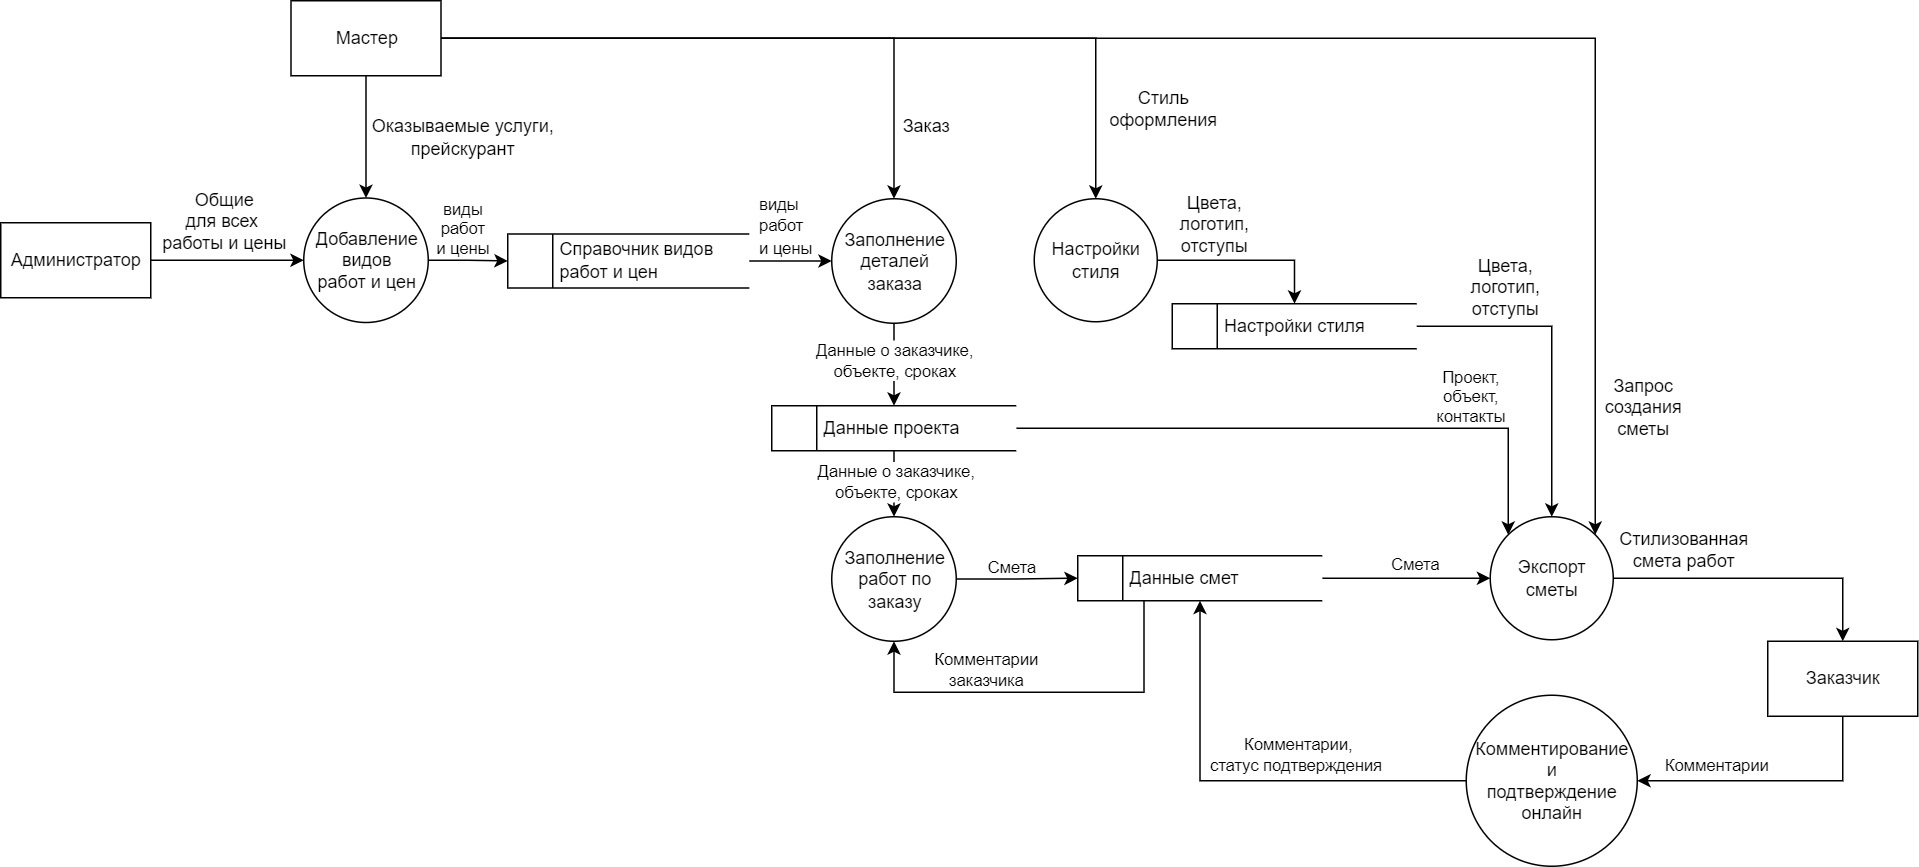

The diagram above was exported from draw.io. Its source (the exported page's mxGraphModel, read from the mxfile embedded in the PNG):
<mxGraphModel dx="2518" dy="1095" grid="0" gridSize="10" guides="1" tooltips="1" connect="1" arrows="1" fold="1" page="0" pageScale="1" pageWidth="827" pageHeight="1169" math="0" shadow="0">
  <root>
    <mxCell id="0" />
    <mxCell id="1" parent="0" />
    <mxCell id="-zxL0IKIXm81sehx7NzJ-12" value="" style="edgeStyle=orthogonalEdgeStyle;rounded=0;orthogonalLoop=1;jettySize=auto;html=1;exitX=1;exitY=0.5;exitDx=0;exitDy=0;entryX=0;entryY=0.5;entryDx=0;entryDy=0;" edge="1" parent="1" source="-zxL0IKIXm81sehx7NzJ-1" target="-zxL0IKIXm81sehx7NzJ-3">
      <mxGeometry x="0.0545" y="25" relative="1" as="geometry">
        <mxPoint as="offset" />
      </mxGeometry>
    </mxCell>
    <mxCell id="-zxL0IKIXm81sehx7NzJ-53" value="&lt;span style=&quot;color: rgba(0, 0, 0, 0); font-family: monospace; font-size: 0px; text-align: start;&quot;&gt;%3CmxGraphModel%3E%3Croot%3E%3CmxCell%20id%3D%220%22%2F%3E%3CmxCell%20id%3D%221%22%20parent%3D%220%22%2F%3E%3CmxCell%20id%3D%222%22%20value%3D%22%D0%B2%D0%B8%D0%B4%D1%8B%26lt%3Bbr%26gt%3B%D1%80%D0%B0%D0%B1%D0%BE%D1%82%26lt%3Bbr%26gt%3B%D0%B8%20%D1%86%D0%B5%D0%BD%D1%8B%22%20style%3D%22edgeLabel%3Bhtml%3D1%3Balign%3Dcenter%3BverticalAlign%3Dmiddle%3Bresizable%3D0%3Bpoints%3D%5B%5D%3B%22%20vertex%3D%221%22%20connectable%3D%220%22%20parent%3D%221%22%3E%3CmxGeometry%20x%3D%22-277.99999999999886%22%20y%3D%22-64%22%20as%3D%22geometry%22%2F%3E%3C%2FmxCell%3E%3C%2Froot%3E%3C%2FmxGraphModel%3E&lt;/span&gt;" style="edgeLabel;html=1;align=center;verticalAlign=middle;resizable=0;points=[];" vertex="1" connectable="0" parent="-zxL0IKIXm81sehx7NzJ-12">
      <mxGeometry x="0.2416" y="-1" relative="1" as="geometry">
        <mxPoint y="1" as="offset" />
      </mxGeometry>
    </mxCell>
    <mxCell id="-zxL0IKIXm81sehx7NzJ-1" value="&lt;span style=&quot;white-space: pre;&quot;&gt;&#09;&lt;/span&gt;&amp;nbsp;Справочник видов&lt;br&gt;&lt;span style=&quot;white-space: pre;&quot;&gt;&#09;&lt;/span&gt;&amp;nbsp;работ и цен" style="html=1;dashed=0;whitespace=wrap;shape=mxgraph.dfd.dataStoreID;align=left;spacingLeft=3;points=[[0,0],[0.5,0],[1,0],[0,0.5],[1,0.5],[0,1],[0.5,1],[1,1]];" vertex="1" parent="1">
      <mxGeometry x="-248" y="-60.5" width="161" height="36" as="geometry" />
    </mxCell>
    <mxCell id="-zxL0IKIXm81sehx7NzJ-19" style="edgeStyle=orthogonalEdgeStyle;rounded=0;orthogonalLoop=1;jettySize=auto;html=1;" edge="1" parent="1" source="-zxL0IKIXm81sehx7NzJ-2" target="-zxL0IKIXm81sehx7NzJ-18">
      <mxGeometry relative="1" as="geometry" />
    </mxCell>
    <mxCell id="-zxL0IKIXm81sehx7NzJ-2" value="&lt;span style=&quot;white-space: pre;&quot;&gt;&#09;&lt;/span&gt;&amp;nbsp;Настройки стиля" style="html=1;dashed=0;whitespace=wrap;shape=mxgraph.dfd.dataStoreID;align=left;spacingLeft=3;points=[[0,0],[0.5,0],[1,0],[0,0.5],[1,0.5],[0,1],[0.5,1],[1,1]];" vertex="1" parent="1">
      <mxGeometry x="195" y="-14" width="163" height="30" as="geometry" />
    </mxCell>
    <mxCell id="-zxL0IKIXm81sehx7NzJ-16" style="edgeStyle=orthogonalEdgeStyle;rounded=0;orthogonalLoop=1;jettySize=auto;html=1;entryX=0.5;entryY=0;entryDx=0;entryDy=0;" edge="1" parent="1" source="-zxL0IKIXm81sehx7NzJ-3" target="-zxL0IKIXm81sehx7NzJ-9">
      <mxGeometry relative="1" as="geometry" />
    </mxCell>
    <mxCell id="-zxL0IKIXm81sehx7NzJ-36" value="Данные о заказчике,&lt;br&gt;объекте, сроках" style="edgeLabel;html=1;align=center;verticalAlign=middle;resizable=0;points=[];" vertex="1" connectable="0" parent="-zxL0IKIXm81sehx7NzJ-16">
      <mxGeometry x="0.1919" relative="1" as="geometry">
        <mxPoint y="-8" as="offset" />
      </mxGeometry>
    </mxCell>
    <mxCell id="-zxL0IKIXm81sehx7NzJ-17" style="edgeStyle=orthogonalEdgeStyle;rounded=0;orthogonalLoop=1;jettySize=auto;html=1;entryX=0;entryY=0.5;entryDx=0;entryDy=0;exitX=1;exitY=0.5;exitDx=0;exitDy=0;" edge="1" parent="1" source="-zxL0IKIXm81sehx7NzJ-38" target="-zxL0IKIXm81sehx7NzJ-10">
      <mxGeometry relative="1" as="geometry">
        <mxPoint x="-144" y="167" as="sourcePoint" />
      </mxGeometry>
    </mxCell>
    <mxCell id="-zxL0IKIXm81sehx7NzJ-37" value="Смета" style="edgeLabel;html=1;align=center;verticalAlign=middle;resizable=0;points=[];" vertex="1" connectable="0" parent="-zxL0IKIXm81sehx7NzJ-17">
      <mxGeometry x="0.1462" relative="1" as="geometry">
        <mxPoint x="-10" y="-7" as="offset" />
      </mxGeometry>
    </mxCell>
    <mxCell id="-zxL0IKIXm81sehx7NzJ-3" value="Заполнение&lt;br&gt;деталей&lt;br&gt;заказа" style="shape=ellipse;html=1;dashed=0;whitespace=wrap;aspect=fixed;perimeter=ellipsePerimeter;" vertex="1" parent="1">
      <mxGeometry x="-32" y="-84" width="83" height="83" as="geometry" />
    </mxCell>
    <mxCell id="-zxL0IKIXm81sehx7NzJ-45" style="edgeStyle=orthogonalEdgeStyle;rounded=0;orthogonalLoop=1;jettySize=auto;html=1;entryX=1;entryY=0.5;entryDx=0;entryDy=0;exitX=0.5;exitY=1;exitDx=0;exitDy=0;" edge="1" parent="1" source="-zxL0IKIXm81sehx7NzJ-5" target="-zxL0IKIXm81sehx7NzJ-44">
      <mxGeometry relative="1" as="geometry" />
    </mxCell>
    <mxCell id="-zxL0IKIXm81sehx7NzJ-56" value="Комментарии" style="edgeLabel;html=1;align=center;verticalAlign=middle;resizable=0;points=[];" vertex="1" connectable="0" parent="-zxL0IKIXm81sehx7NzJ-45">
      <mxGeometry x="0.5889" y="-1" relative="1" as="geometry">
        <mxPoint x="16" y="-9" as="offset" />
      </mxGeometry>
    </mxCell>
    <mxCell id="-zxL0IKIXm81sehx7NzJ-5" value="Заказчик" style="html=1;dashed=0;whitespace=wrap;" vertex="1" parent="1">
      <mxGeometry x="592" y="211" width="100" height="50" as="geometry" />
    </mxCell>
    <mxCell id="-zxL0IKIXm81sehx7NzJ-11" style="edgeStyle=orthogonalEdgeStyle;rounded=0;orthogonalLoop=1;jettySize=auto;html=1;" edge="1" parent="1" source="-zxL0IKIXm81sehx7NzJ-6" target="-zxL0IKIXm81sehx7NzJ-3">
      <mxGeometry relative="1" as="geometry" />
    </mxCell>
    <mxCell id="-zxL0IKIXm81sehx7NzJ-14" style="edgeStyle=orthogonalEdgeStyle;rounded=0;orthogonalLoop=1;jettySize=auto;html=1;" edge="1" parent="1" source="-zxL0IKIXm81sehx7NzJ-6" target="-zxL0IKIXm81sehx7NzJ-13">
      <mxGeometry relative="1" as="geometry" />
    </mxCell>
    <mxCell id="-zxL0IKIXm81sehx7NzJ-22" style="edgeStyle=orthogonalEdgeStyle;rounded=0;orthogonalLoop=1;jettySize=auto;html=1;entryX=1;entryY=0;entryDx=0;entryDy=0;" edge="1" parent="1" source="-zxL0IKIXm81sehx7NzJ-6" target="-zxL0IKIXm81sehx7NzJ-18">
      <mxGeometry relative="1" as="geometry" />
    </mxCell>
    <mxCell id="-zxL0IKIXm81sehx7NzJ-26" style="edgeStyle=orthogonalEdgeStyle;rounded=0;orthogonalLoop=1;jettySize=auto;html=1;entryX=0.5;entryY=0;entryDx=0;entryDy=0;" edge="1" parent="1" source="-zxL0IKIXm81sehx7NzJ-6" target="-zxL0IKIXm81sehx7NzJ-25">
      <mxGeometry relative="1" as="geometry" />
    </mxCell>
    <mxCell id="-zxL0IKIXm81sehx7NzJ-6" value="Мастер" style="html=1;dashed=0;whitespace=wrap;" vertex="1" parent="1">
      <mxGeometry x="-392.5" y="-216" width="100" height="50" as="geometry" />
    </mxCell>
    <mxCell id="-zxL0IKIXm81sehx7NzJ-21" style="edgeStyle=orthogonalEdgeStyle;rounded=0;orthogonalLoop=1;jettySize=auto;html=1;entryX=0;entryY=0;entryDx=0;entryDy=0;" edge="1" parent="1" source="-zxL0IKIXm81sehx7NzJ-9" target="-zxL0IKIXm81sehx7NzJ-18">
      <mxGeometry relative="1" as="geometry" />
    </mxCell>
    <mxCell id="-zxL0IKIXm81sehx7NzJ-42" value="Проект,&lt;br&gt;объект,&lt;br&gt;контакты" style="edgeLabel;html=1;align=center;verticalAlign=middle;resizable=0;points=[];" vertex="1" connectable="0" parent="-zxL0IKIXm81sehx7NzJ-21">
      <mxGeometry x="-0.5425" y="-3" relative="1" as="geometry">
        <mxPoint x="211" y="-24" as="offset" />
      </mxGeometry>
    </mxCell>
    <mxCell id="-zxL0IKIXm81sehx7NzJ-41" style="edgeStyle=orthogonalEdgeStyle;rounded=0;orthogonalLoop=1;jettySize=auto;html=1;exitX=0.5;exitY=1;exitDx=0;exitDy=0;entryX=0.5;entryY=0;entryDx=0;entryDy=0;" edge="1" parent="1" source="-zxL0IKIXm81sehx7NzJ-9" target="-zxL0IKIXm81sehx7NzJ-38">
      <mxGeometry relative="1" as="geometry" />
    </mxCell>
    <mxCell id="-zxL0IKIXm81sehx7NzJ-51" value="Данные о заказчике,&lt;br&gt;объекте, сроках" style="edgeLabel;html=1;align=center;verticalAlign=middle;resizable=0;points=[];" vertex="1" connectable="0" parent="-zxL0IKIXm81sehx7NzJ-41">
      <mxGeometry x="-0.3528" y="1" relative="1" as="geometry">
        <mxPoint y="6" as="offset" />
      </mxGeometry>
    </mxCell>
    <mxCell id="-zxL0IKIXm81sehx7NzJ-9" value="&lt;span style=&quot;white-space: pre;&quot;&gt;&#09;&lt;/span&gt;&amp;nbsp;Данные проекта" style="html=1;dashed=0;whitespace=wrap;shape=mxgraph.dfd.dataStoreID;align=left;spacingLeft=3;points=[[0,0],[0.5,0],[1,0],[0,0.5],[1,0.5],[0,1],[0.5,1],[1,1]];" vertex="1" parent="1">
      <mxGeometry x="-72" y="54" width="163" height="30" as="geometry" />
    </mxCell>
    <mxCell id="-zxL0IKIXm81sehx7NzJ-20" style="edgeStyle=orthogonalEdgeStyle;rounded=0;orthogonalLoop=1;jettySize=auto;html=1;exitX=1;exitY=0.5;exitDx=0;exitDy=0;" edge="1" parent="1" source="-zxL0IKIXm81sehx7NzJ-10" target="-zxL0IKIXm81sehx7NzJ-18">
      <mxGeometry relative="1" as="geometry" />
    </mxCell>
    <mxCell id="-zxL0IKIXm81sehx7NzJ-39" value="&lt;span style=&quot;color: rgba(0, 0, 0, 0); font-family: monospace; font-size: 0px; text-align: start;&quot;&gt;%3CmxGraphModel%3E%3Croot%3E%3CmxCell%20id%3D%220%22%2F%3E%3CmxCell%20id%3D%221%22%20parent%3D%220%22%2F%3E%3CmxCell%20id%3D%222%22%20value%3D%22%D0%A1%D0%BC%D0%B5%D1%82%D0%B0%22%20style%3D%22edgeLabel%3Bhtml%3D1%3Balign%3Dcenter%3BverticalAlign%3Dmiddle%3Bresizable%3D0%3Bpoints%3D%5B%5D%3B%22%20vertex%3D%221%22%20connectable%3D%220%22%20parent%3D%221%22%3E%3CmxGeometry%20x%3D%2268.50000000000045%22%20y%3D%22157%22%20as%3D%22geometry%22%2F%3E%3C%2FmxCell%3E%3C%2Froot%3E%3C%2FmxGraphModel%3E&lt;/span&gt;" style="edgeLabel;html=1;align=center;verticalAlign=middle;resizable=0;points=[];" vertex="1" connectable="0" parent="-zxL0IKIXm81sehx7NzJ-20">
      <mxGeometry x="0.2857" y="-1" relative="1" as="geometry">
        <mxPoint as="offset" />
      </mxGeometry>
    </mxCell>
    <mxCell id="-zxL0IKIXm81sehx7NzJ-40" value="Смета" style="edgeLabel;html=1;align=center;verticalAlign=middle;resizable=0;points=[];" vertex="1" connectable="0" parent="-zxL0IKIXm81sehx7NzJ-20">
      <mxGeometry x="0.3452" y="1" relative="1" as="geometry">
        <mxPoint x="-13" y="-8" as="offset" />
      </mxGeometry>
    </mxCell>
    <mxCell id="-zxL0IKIXm81sehx7NzJ-48" style="edgeStyle=orthogonalEdgeStyle;rounded=0;orthogonalLoop=1;jettySize=auto;html=1;entryX=0.5;entryY=1;entryDx=0;entryDy=0;exitX=0.271;exitY=1.006;exitDx=0;exitDy=0;exitPerimeter=0;" edge="1" parent="1" source="-zxL0IKIXm81sehx7NzJ-10" target="-zxL0IKIXm81sehx7NzJ-38">
      <mxGeometry relative="1" as="geometry">
        <Array as="points">
          <mxPoint x="176" y="245" />
          <mxPoint x="10" y="245" />
        </Array>
      </mxGeometry>
    </mxCell>
    <mxCell id="-zxL0IKIXm81sehx7NzJ-49" value="Комментарии&lt;br&gt;заказчика" style="edgeLabel;html=1;align=center;verticalAlign=middle;resizable=0;points=[];" vertex="1" connectable="0" parent="-zxL0IKIXm81sehx7NzJ-48">
      <mxGeometry x="0.3129" y="3" relative="1" as="geometry">
        <mxPoint x="5" y="-18" as="offset" />
      </mxGeometry>
    </mxCell>
    <mxCell id="-zxL0IKIXm81sehx7NzJ-10" value="&lt;span style=&quot;white-space: pre;&quot;&gt;&#09;&lt;/span&gt;&amp;nbsp;Данные смет" style="html=1;dashed=0;whitespace=wrap;shape=mxgraph.dfd.dataStoreID;align=left;spacingLeft=3;points=[[0,0],[0.5,0],[1,0],[0,0.5],[1,0.5],[0,1],[0.5,1],[1,1]];" vertex="1" parent="1">
      <mxGeometry x="132" y="154" width="163" height="30" as="geometry" />
    </mxCell>
    <mxCell id="-zxL0IKIXm81sehx7NzJ-15" style="edgeStyle=orthogonalEdgeStyle;rounded=0;orthogonalLoop=1;jettySize=auto;html=1;exitX=1;exitY=0.5;exitDx=0;exitDy=0;entryX=0.5;entryY=0;entryDx=0;entryDy=0;" edge="1" parent="1" source="-zxL0IKIXm81sehx7NzJ-13" target="-zxL0IKIXm81sehx7NzJ-2">
      <mxGeometry relative="1" as="geometry" />
    </mxCell>
    <mxCell id="-zxL0IKIXm81sehx7NzJ-13" value="Настройки&lt;br&gt;стиля" style="shape=ellipse;html=1;dashed=0;whitespace=wrap;aspect=fixed;perimeter=ellipsePerimeter;" vertex="1" parent="1">
      <mxGeometry x="103" y="-84" width="82" height="82" as="geometry" />
    </mxCell>
    <mxCell id="-zxL0IKIXm81sehx7NzJ-23" style="edgeStyle=orthogonalEdgeStyle;rounded=0;orthogonalLoop=1;jettySize=auto;html=1;exitX=1;exitY=0.5;exitDx=0;exitDy=0;" edge="1" parent="1" source="-zxL0IKIXm81sehx7NzJ-18" target="-zxL0IKIXm81sehx7NzJ-5">
      <mxGeometry relative="1" as="geometry" />
    </mxCell>
    <mxCell id="-zxL0IKIXm81sehx7NzJ-18" value="Экспорт&lt;br&gt;сметы" style="shape=ellipse;html=1;dashed=0;whitespace=wrap;aspect=fixed;perimeter=ellipsePerimeter;" vertex="1" parent="1">
      <mxGeometry x="407" y="128" width="82" height="82" as="geometry" />
    </mxCell>
    <mxCell id="-zxL0IKIXm81sehx7NzJ-24" value="Оказываемые услуги,&lt;br&gt;прейскурант" style="text;html=1;align=center;verticalAlign=middle;resizable=0;points=[];autosize=1;strokeColor=none;fillColor=none;" vertex="1" parent="1">
      <mxGeometry x="-344" y="-141" width="131" height="32" as="geometry" />
    </mxCell>
    <mxCell id="-zxL0IKIXm81sehx7NzJ-27" style="edgeStyle=orthogonalEdgeStyle;rounded=0;orthogonalLoop=1;jettySize=auto;html=1;exitX=1;exitY=0.5;exitDx=0;exitDy=0;entryX=0;entryY=0.5;entryDx=0;entryDy=0;" edge="1" parent="1" source="-zxL0IKIXm81sehx7NzJ-25" target="-zxL0IKIXm81sehx7NzJ-1">
      <mxGeometry relative="1" as="geometry" />
    </mxCell>
    <mxCell id="-zxL0IKIXm81sehx7NzJ-52" value="виды&lt;br&gt;работ&lt;br&gt;и цены" style="edgeLabel;html=1;align=center;verticalAlign=middle;resizable=0;points=[];" vertex="1" connectable="0" parent="-zxL0IKIXm81sehx7NzJ-27">
      <mxGeometry x="-0.2472" y="2" relative="1" as="geometry">
        <mxPoint x="3" y="-19" as="offset" />
      </mxGeometry>
    </mxCell>
    <mxCell id="-zxL0IKIXm81sehx7NzJ-25" value="Добавление&lt;br&gt;видов&lt;br&gt;работ и цен" style="shape=ellipse;html=1;dashed=0;whitespace=wrap;aspect=fixed;perimeter=ellipsePerimeter;" vertex="1" parent="1">
      <mxGeometry x="-384" y="-84.5" width="83" height="83" as="geometry" />
    </mxCell>
    <mxCell id="-zxL0IKIXm81sehx7NzJ-28" value="Стиль&lt;br&gt;оформления" style="text;html=1;align=center;verticalAlign=middle;resizable=0;points=[];autosize=1;strokeColor=none;fillColor=none;" vertex="1" parent="1">
      <mxGeometry x="148" y="-160" width="82" height="32" as="geometry" />
    </mxCell>
    <mxCell id="-zxL0IKIXm81sehx7NzJ-29" value="Заказ" style="text;html=1;align=center;verticalAlign=middle;resizable=0;points=[];autosize=1;strokeColor=none;fillColor=none;" vertex="1" parent="1">
      <mxGeometry x="10" y="-141" width="41" height="18" as="geometry" />
    </mxCell>
    <mxCell id="-zxL0IKIXm81sehx7NzJ-30" value="Стилизованная&lt;br&gt;смета работ" style="text;html=1;align=center;verticalAlign=middle;resizable=0;points=[];autosize=1;strokeColor=none;fillColor=none;" vertex="1" parent="1">
      <mxGeometry x="488" y="134" width="96" height="32" as="geometry" />
    </mxCell>
    <mxCell id="-zxL0IKIXm81sehx7NzJ-31" value="Запрос&lt;br&gt;создания&lt;br&gt;сметы" style="text;html=1;align=center;verticalAlign=middle;resizable=0;points=[];autosize=1;strokeColor=none;fillColor=none;" vertex="1" parent="1">
      <mxGeometry x="478" y="32" width="61" height="46" as="geometry" />
    </mxCell>
    <mxCell id="-zxL0IKIXm81sehx7NzJ-32" value="Цвета,&lt;br&gt;логотип,&lt;br&gt;отступы" style="text;html=1;align=center;verticalAlign=middle;resizable=0;points=[];autosize=1;strokeColor=none;fillColor=none;" vertex="1" parent="1">
      <mxGeometry x="389" y="-48" width="56" height="46" as="geometry" />
    </mxCell>
    <mxCell id="-zxL0IKIXm81sehx7NzJ-34" style="edgeStyle=orthogonalEdgeStyle;rounded=0;orthogonalLoop=1;jettySize=auto;html=1;entryX=0;entryY=0.5;entryDx=0;entryDy=0;" edge="1" parent="1" source="-zxL0IKIXm81sehx7NzJ-33" target="-zxL0IKIXm81sehx7NzJ-25">
      <mxGeometry relative="1" as="geometry" />
    </mxCell>
    <mxCell id="-zxL0IKIXm81sehx7NzJ-33" value="Администратор" style="html=1;dashed=0;whitespace=wrap;" vertex="1" parent="1">
      <mxGeometry x="-586" y="-68" width="100" height="50" as="geometry" />
    </mxCell>
    <mxCell id="-zxL0IKIXm81sehx7NzJ-35" value="Общие&lt;br&gt;для всех &lt;br&gt;работы и цены" style="text;html=1;align=center;verticalAlign=middle;resizable=0;points=[];autosize=1;strokeColor=none;fillColor=none;" vertex="1" parent="1">
      <mxGeometry x="-483.5" y="-92" width="93" height="46" as="geometry" />
    </mxCell>
    <mxCell id="-zxL0IKIXm81sehx7NzJ-38" value="Заполнение&lt;br&gt;работ по&lt;br&gt;заказу" style="shape=ellipse;html=1;dashed=0;whitespace=wrap;aspect=fixed;perimeter=ellipsePerimeter;" vertex="1" parent="1">
      <mxGeometry x="-32" y="128" width="83" height="83" as="geometry" />
    </mxCell>
    <mxCell id="-zxL0IKIXm81sehx7NzJ-46" style="edgeStyle=orthogonalEdgeStyle;rounded=0;orthogonalLoop=1;jettySize=auto;html=1;entryX=0.5;entryY=1;entryDx=0;entryDy=0;" edge="1" parent="1" source="-zxL0IKIXm81sehx7NzJ-44" target="-zxL0IKIXm81sehx7NzJ-10">
      <mxGeometry relative="1" as="geometry" />
    </mxCell>
    <mxCell id="-zxL0IKIXm81sehx7NzJ-57" value="&lt;span style=&quot;color: rgba(0, 0, 0, 0); font-family: monospace; font-size: 0px; text-align: start;&quot;&gt;%3CmxGraphModel%3E%3Croot%3E%3CmxCell%20id%3D%220%22%2F%3E%3CmxCell%20id%3D%221%22%20parent%3D%220%22%2F%3E%3CmxCell%20id%3D%222%22%20value%3D%22%D0%9A%D0%BE%D0%BC%D0%BC%D0%B5%D0%BD%D1%82%D0%B0%D1%80%D0%B8%D0%B8%22%20style%3D%22edgeLabel%3Bhtml%3D1%3Balign%3Dcenter%3BverticalAlign%3Dmiddle%3Bresizable%3D0%3Bpoints%3D%5B%5D%3B%22%20vertex%3D%221%22%20connectable%3D%220%22%20parent%3D%221%22%3E%3CmxGeometry%20x%3D%22557.6666666666665%22%20y%3D%22294%22%20as%3D%22geometry%22%2F%3E%3C%2FmxCell%3E%3C%2Froot%3E%3C%2FmxGraphModel%3E&lt;/span&gt;" style="edgeLabel;html=1;align=center;verticalAlign=middle;resizable=0;points=[];" vertex="1" connectable="0" parent="-zxL0IKIXm81sehx7NzJ-46">
      <mxGeometry x="-0.1944" y="-1" relative="1" as="geometry">
        <mxPoint as="offset" />
      </mxGeometry>
    </mxCell>
    <mxCell id="-zxL0IKIXm81sehx7NzJ-58" value="Комментарии,&lt;br&gt;статус подтверждения&amp;nbsp;" style="edgeLabel;html=1;align=center;verticalAlign=middle;resizable=0;points=[];" vertex="1" connectable="0" parent="-zxL0IKIXm81sehx7NzJ-46">
      <mxGeometry x="0.0241" y="-2" relative="1" as="geometry">
        <mxPoint x="40" y="-15" as="offset" />
      </mxGeometry>
    </mxCell>
    <mxCell id="-zxL0IKIXm81sehx7NzJ-44" value="Комментирование&lt;br&gt;и&lt;br&gt;подтверждение&lt;br&gt;онлайн" style="shape=ellipse;html=1;dashed=0;whitespace=wrap;aspect=fixed;perimeter=ellipsePerimeter;" vertex="1" parent="1">
      <mxGeometry x="391" y="247" width="114" height="114" as="geometry" />
    </mxCell>
    <mxCell id="-zxL0IKIXm81sehx7NzJ-54" value="&lt;span style=&quot;color: rgb(0, 0, 0); font-family: Helvetica; font-size: 11px; font-style: normal; font-variant-ligatures: normal; font-variant-caps: normal; font-weight: 400; letter-spacing: normal; orphans: 2; text-align: center; text-indent: 0px; text-transform: none; widows: 2; word-spacing: 0px; -webkit-text-stroke-width: 0px; background-color: rgb(255, 255, 255); text-decoration-thickness: initial; text-decoration-style: initial; text-decoration-color: initial; float: none; display: inline !important;&quot;&gt;виды&lt;/span&gt;&lt;br style=&quot;color: rgb(0, 0, 0); font-family: Helvetica; font-size: 11px; font-style: normal; font-variant-ligatures: normal; font-variant-caps: normal; font-weight: 400; letter-spacing: normal; orphans: 2; text-align: center; text-indent: 0px; text-transform: none; widows: 2; word-spacing: 0px; -webkit-text-stroke-width: 0px; text-decoration-thickness: initial; text-decoration-style: initial; text-decoration-color: initial;&quot;&gt;&lt;span style=&quot;color: rgb(0, 0, 0); font-family: Helvetica; font-size: 11px; font-style: normal; font-variant-ligatures: normal; font-variant-caps: normal; font-weight: 400; letter-spacing: normal; orphans: 2; text-align: center; text-indent: 0px; text-transform: none; widows: 2; word-spacing: 0px; -webkit-text-stroke-width: 0px; background-color: rgb(255, 255, 255); text-decoration-thickness: initial; text-decoration-style: initial; text-decoration-color: initial; float: none; display: inline !important;&quot;&gt;работ&lt;/span&gt;&lt;br style=&quot;color: rgb(0, 0, 0); font-family: Helvetica; font-size: 11px; font-style: normal; font-variant-ligatures: normal; font-variant-caps: normal; font-weight: 400; letter-spacing: normal; orphans: 2; text-align: center; text-indent: 0px; text-transform: none; widows: 2; word-spacing: 0px; -webkit-text-stroke-width: 0px; text-decoration-thickness: initial; text-decoration-style: initial; text-decoration-color: initial;&quot;&gt;&lt;span style=&quot;color: rgb(0, 0, 0); font-family: Helvetica; font-size: 11px; font-style: normal; font-variant-ligatures: normal; font-variant-caps: normal; font-weight: 400; letter-spacing: normal; orphans: 2; text-align: center; text-indent: 0px; text-transform: none; widows: 2; word-spacing: 0px; -webkit-text-stroke-width: 0px; background-color: rgb(255, 255, 255); text-decoration-thickness: initial; text-decoration-style: initial; text-decoration-color: initial; float: none; display: inline !important;&quot;&gt;и цены&lt;/span&gt;" style="text;whiteSpace=wrap;html=1;" vertex="1" parent="1">
      <mxGeometry x="-82.00142857142868" y="-93.99571428571433" width="55" height="56" as="geometry" />
    </mxCell>
    <mxCell id="-zxL0IKIXm81sehx7NzJ-55" value="Цвета,&lt;br&gt;логотип,&lt;br&gt;отступы" style="text;html=1;align=center;verticalAlign=middle;resizable=0;points=[];autosize=1;strokeColor=none;fillColor=none;" vertex="1" parent="1">
      <mxGeometry x="195" y="-90" width="56" height="46" as="geometry" />
    </mxCell>
  </root>
</mxGraphModel>